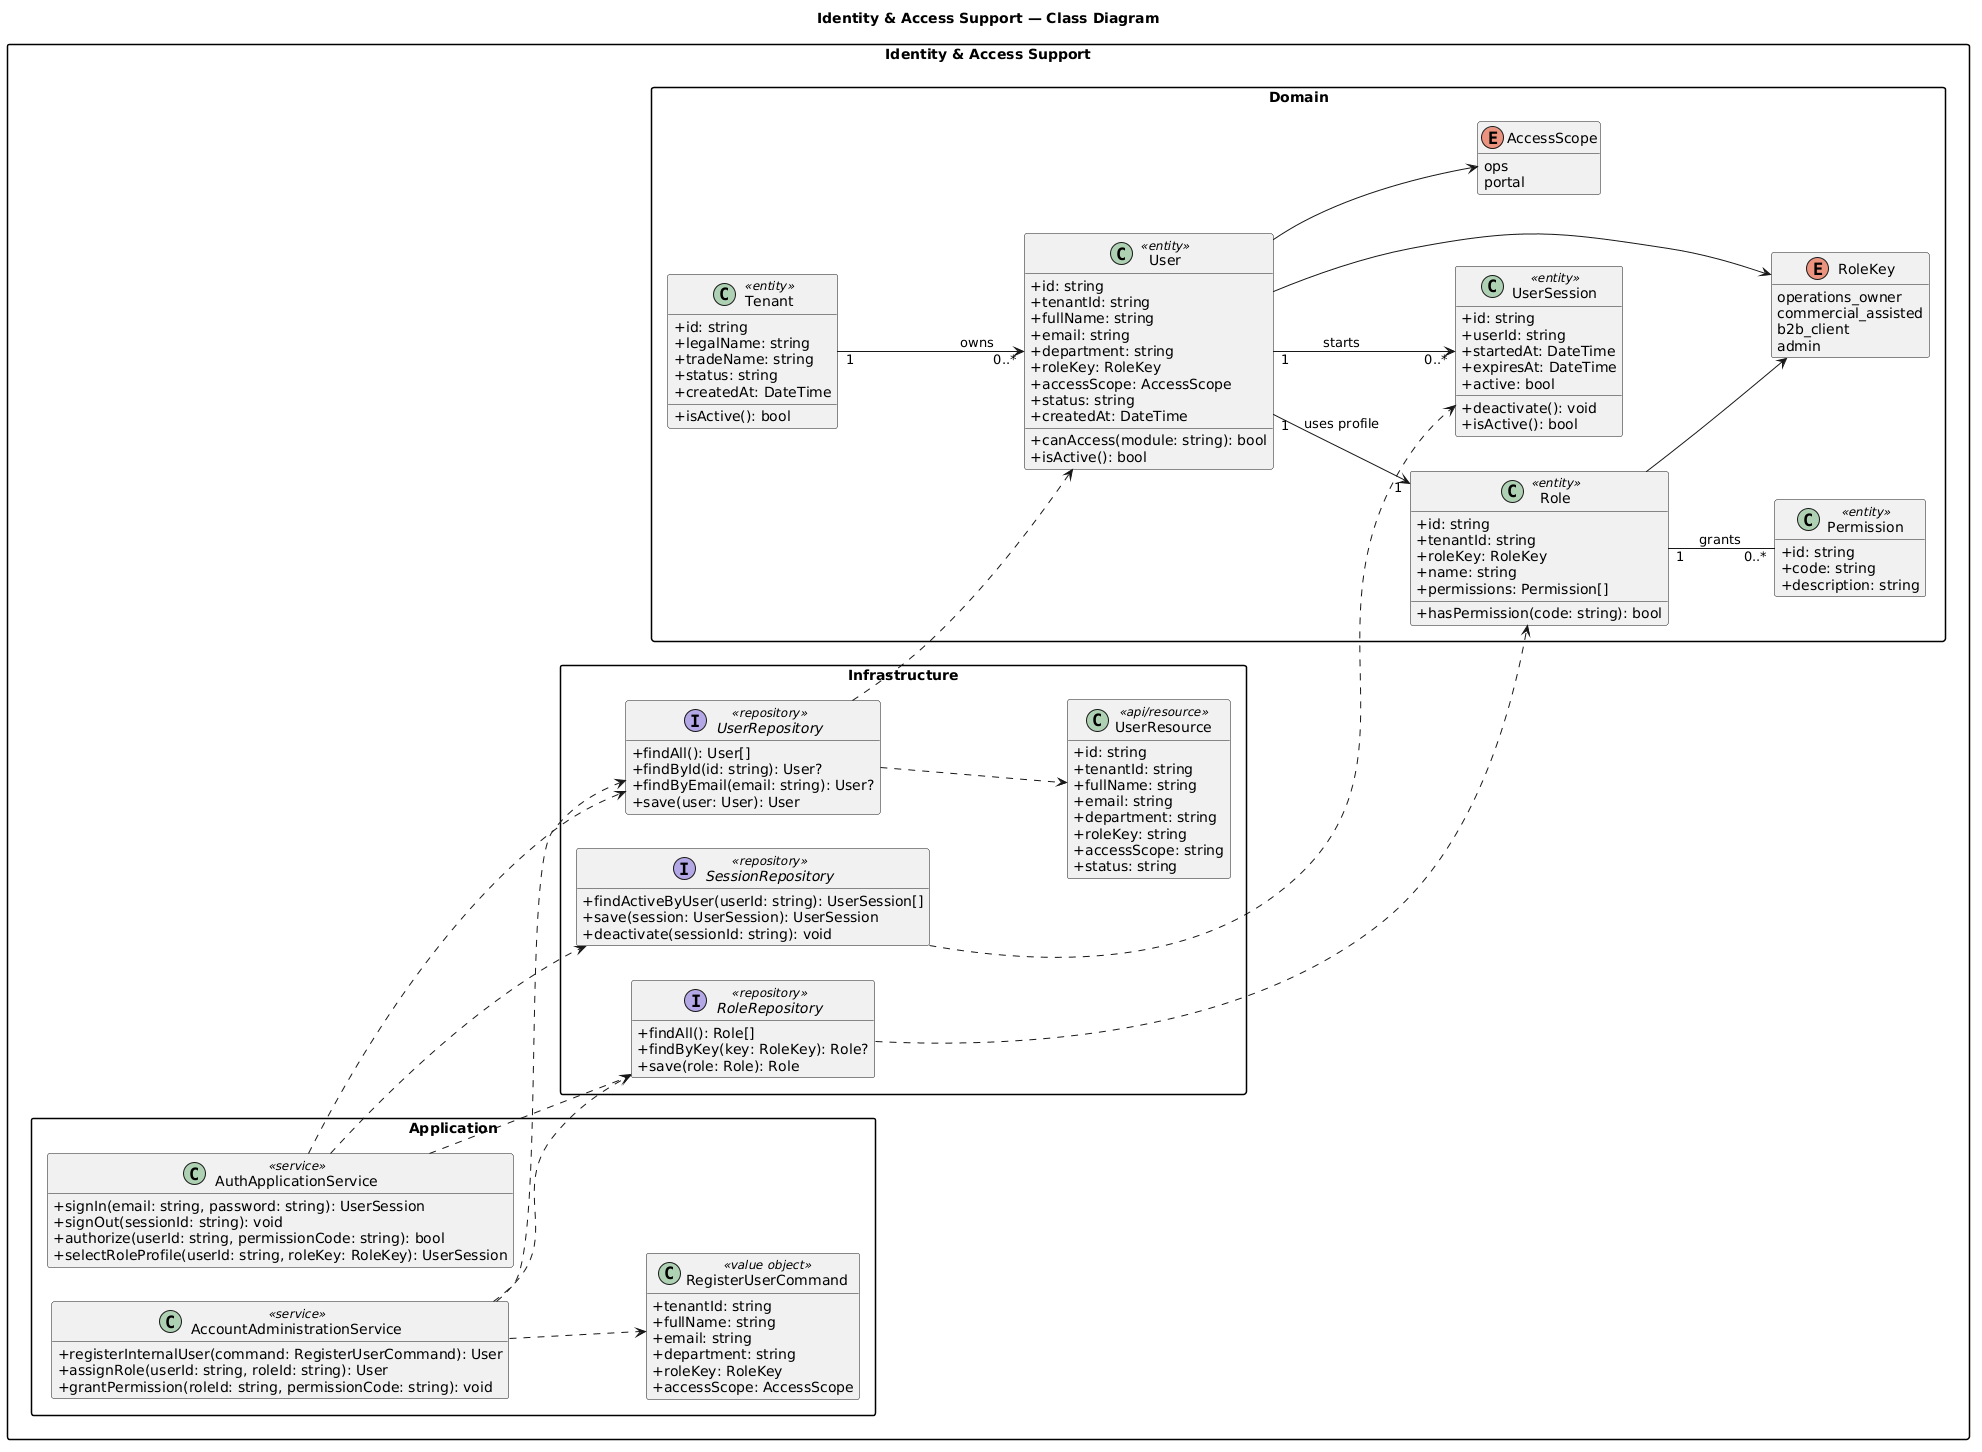

The diagram above was rendered by PlantUML. Its source (embedded in the PNG):
@startuml
left to right direction
skinparam packageStyle rectangle
skinparam classAttributeIconSize 0
hide empty members

title Identity & Access Support — Class Diagram

package "Identity & Access Support" {

  package "Application" {

    class AuthApplicationService <<service>> {
      +signIn(email: string, password: string): UserSession
      +signOut(sessionId: string): void
      +authorize(userId: string, permissionCode: string): bool
      +selectRoleProfile(userId: string, roleKey: RoleKey): UserSession
    }

    class AccountAdministrationService <<service>> {
      +registerInternalUser(command: RegisterUserCommand): User
      +assignRole(userId: string, roleId: string): User
      +grantPermission(roleId: string, permissionCode: string): void
    }

    class RegisterUserCommand <<value object>> {
      +tenantId: string
      +fullName: string
      +email: string
      +department: string
      +roleKey: RoleKey
      +accessScope: AccessScope
    }
  }

  package "Infrastructure" {

    interface UserRepository <<repository>> {
      +findAll(): User[]
      +findById(id: string): User?
      +findByEmail(email: string): User?
      +save(user: User): User
    }

    interface RoleRepository <<repository>> {
      +findAll(): Role[]
      +findByKey(key: RoleKey): Role?
      +save(role: Role): Role
    }

    interface SessionRepository <<repository>> {
      +findActiveByUser(userId: string): UserSession[]
      +save(session: UserSession): UserSession
      +deactivate(sessionId: string): void
    }

    class UserResource <<api/resource>> {
      +id: string
      +tenantId: string
      +fullName: string
      +email: string
      +department: string
      +roleKey: string
      +accessScope: string
      +status: string
    }
  }

  package "Domain" {

    class Tenant <<entity>> {
      +id: string
      +legalName: string
      +tradeName: string
      +status: string
      +createdAt: DateTime
      +isActive(): bool
    }

    class User <<entity>> {
      +id: string
      +tenantId: string
      +fullName: string
      +email: string
      +department: string
      +roleKey: RoleKey
      +accessScope: AccessScope
      +status: string
      +createdAt: DateTime
      +canAccess(module: string): bool
      +isActive(): bool
    }

    class Role <<entity>> {
      +id: string
      +tenantId: string
      +roleKey: RoleKey
      +name: string
      +permissions: Permission[]
      +hasPermission(code: string): bool
    }

    class Permission <<entity>> {
      +id: string
      +code: string
      +description: string
    }

    class UserSession <<entity>> {
      +id: string
      +userId: string
      +startedAt: DateTime
      +expiresAt: DateTime
      +active: bool
      +deactivate(): void
      +isActive(): bool
    }

    enum RoleKey {
      operations_owner
      commercial_assisted
      b2b_client
      admin
    }

    enum AccessScope {
      ops
      portal
    }
  }
}

Tenant "1" --> "0..*" User : owns
User "1" --> "0..*" UserSession : starts
User "1" --> "1" Role : uses profile
Role "1" -- "0..*" Permission : grants
User --> RoleKey
User --> AccessScope
Role --> RoleKey

AuthApplicationService ..> UserRepository
AuthApplicationService ..> SessionRepository
AuthApplicationService ..> RoleRepository
AccountAdministrationService ..> UserRepository
AccountAdministrationService ..> RoleRepository
AccountAdministrationService ..> RegisterUserCommand

UserRepository ..> User
RoleRepository ..> Role
SessionRepository ..> UserSession
UserRepository ..> UserResource
@enduml